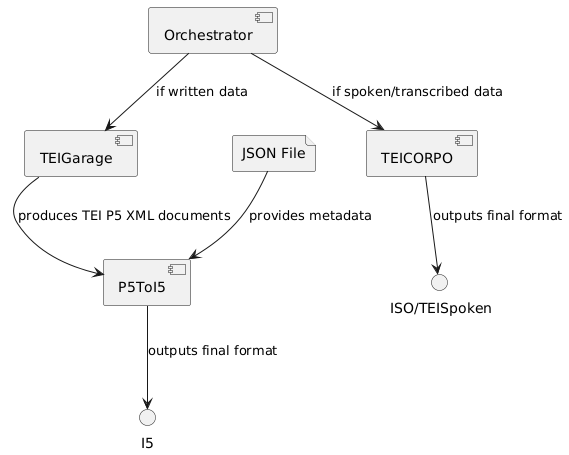

The diagram above was rendered by PlantUML. Its source (embedded in the PNG):
@startuml
!define componentStyle rect

component "Orchestrator" as Orchestrator
component "TEIGarage" as TEIGarage
component "P5ToI5" as P5ToI5
component "TEICORPO" as TEICORPO
file "JSON File" as Metadata

Orchestrator --> TEIGarage : if written data
Orchestrator --> TEICORPO : if spoken/transcribed data

TEIGarage --> P5ToI5 : produces TEI P5 XML documents
Metadata --> P5ToI5 : provides metadata

P5ToI5 --> "I5" : outputs final format
TEICORPO --> " ISO/TEISpoken" : outputs final format
@enduml